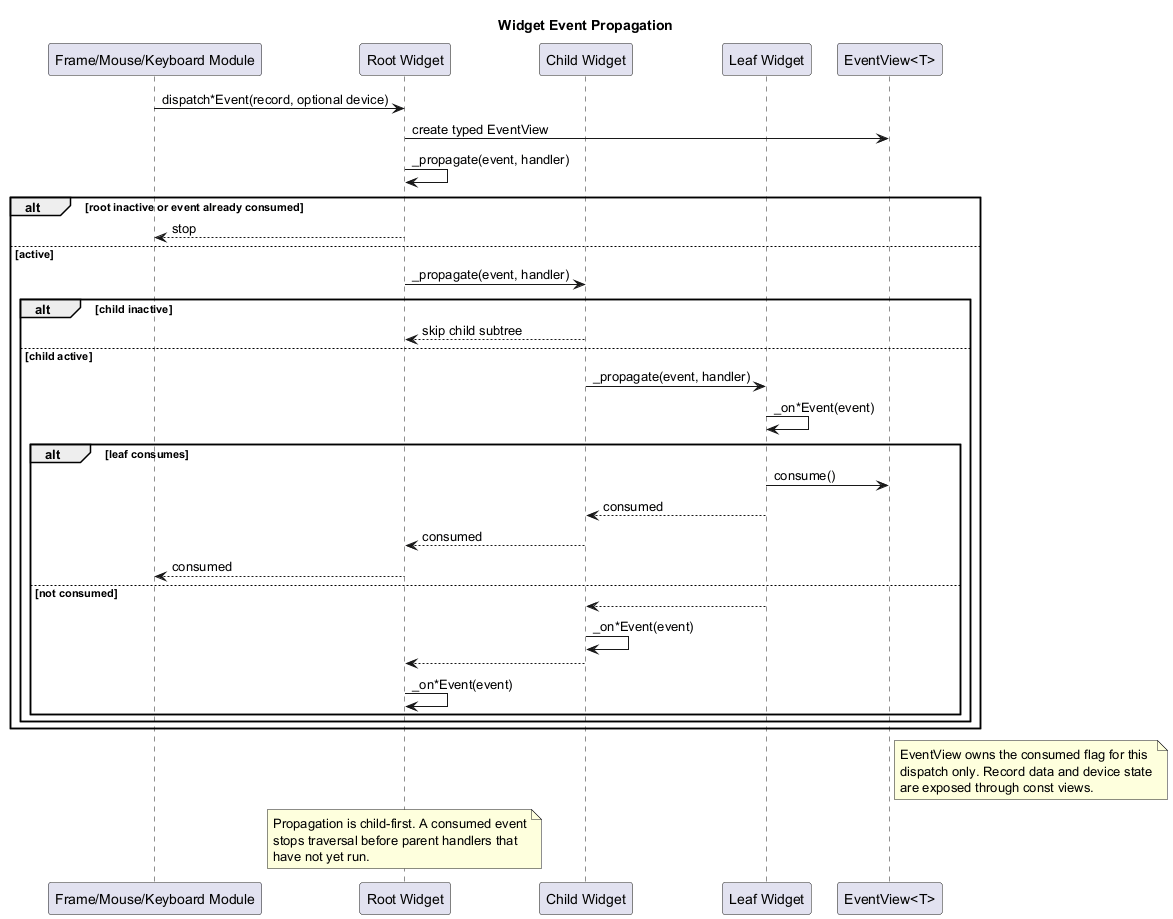

The diagram above was rendered by PlantUML. Its source (embedded in the PNG):
@startuml
title Widget Event Propagation

skinparam ParticipantPadding 8

participant "Frame/Mouse/Keyboard Module" as Module
participant "Root Widget" as Root
participant "Child Widget" as Child
participant "Leaf Widget" as Leaf
participant "EventView<T>" as Event

Module -> Root : dispatch*Event(record, optional device)
Root -> Event : create typed EventView
Root -> Root : _propagate(event, handler)

alt root inactive or event already consumed
	Root --> Module : stop
else active
	Root -> Child : _propagate(event, handler)
	alt child inactive
		Child --> Root : skip child subtree
	else child active
		Child -> Leaf : _propagate(event, handler)
		Leaf -> Leaf : _on*Event(event)
		alt leaf consumes
			Leaf -> Event : consume()
			Leaf --> Child : consumed
			Child --> Root : consumed
			Root --> Module : consumed
		else not consumed
			Leaf --> Child
			Child -> Child : _on*Event(event)
			Child --> Root
			Root -> Root : _on*Event(event)
		end
	end
end

note right of Event
EventView owns the consumed flag for this
dispatch only. Record data and device state
are exposed through const views.
end note

note over Root
Propagation is child-first. A consumed event
stops traversal before parent handlers that
have not yet run.
end note

@enduml